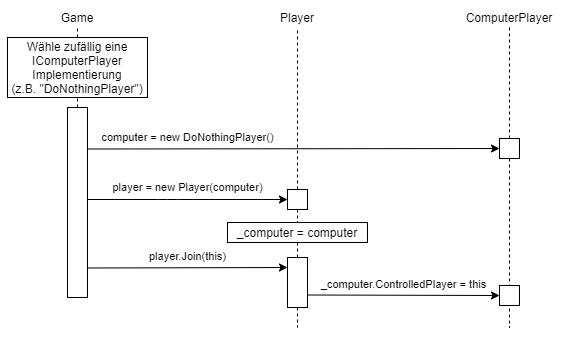

The diagram above was exported from draw.io. Its source (the exported page's mxGraphModel, read from the mxfile embedded in the PNG):
<mxGraphModel dx="981" dy="484" grid="1" gridSize="10" guides="1" tooltips="1" connect="1" arrows="1" fold="1" page="1" pageScale="1" pageWidth="827" pageHeight="1169" math="0" shadow="0">
  <root>
    <mxCell id="0" />
    <mxCell id="1" parent="0" />
    <mxCell id="DU9Pxa822Ywa4XOexJHy-1" value="Game" style="text;html=1;strokeColor=none;fillColor=none;align=center;verticalAlign=middle;whiteSpace=wrap;rounded=0;" vertex="1" parent="1">
      <mxGeometry x="50" y="60" width="40" height="20" as="geometry" />
    </mxCell>
    <mxCell id="DU9Pxa822Ywa4XOexJHy-2" value="" style="rounded=0;whiteSpace=wrap;html=1;" vertex="1" parent="1">
      <mxGeometry x="60" y="160" width="20" height="190" as="geometry" />
    </mxCell>
    <mxCell id="DU9Pxa822Ywa4XOexJHy-3" value="" style="rounded=0;whiteSpace=wrap;html=1;" vertex="1" parent="1">
      <mxGeometry x="280" y="242" width="20" height="20" as="geometry" />
    </mxCell>
    <mxCell id="DU9Pxa822Ywa4XOexJHy-5" value="Wähle zufällig eine IComputerPlayer Implementierung&lt;br&gt;(z.B. &quot;DoNothingPlayer&quot;)" style="rounded=0;whiteSpace=wrap;html=1;" vertex="1" parent="1">
      <mxGeometry y="90" width="140" height="60" as="geometry" />
    </mxCell>
    <mxCell id="DU9Pxa822Ywa4XOexJHy-7" value="Player" style="text;html=1;strokeColor=none;fillColor=none;align=center;verticalAlign=middle;whiteSpace=wrap;rounded=0;" vertex="1" parent="1">
      <mxGeometry x="270" y="60" width="40" height="20" as="geometry" />
    </mxCell>
    <mxCell id="DU9Pxa822Ywa4XOexJHy-8" value="player = new Player(computer)" style="endArrow=classic;html=1;exitX=1;exitY=0.5;exitDx=0;exitDy=0;entryX=0;entryY=0.5;entryDx=0;entryDy=0;" edge="1" parent="1">
      <mxGeometry y="12" width="50" height="50" relative="1" as="geometry">
        <mxPoint x="80" y="252" as="sourcePoint" />
        <mxPoint x="280" y="252" as="targetPoint" />
        <Array as="points">
          <mxPoint x="160" y="252" />
        </Array>
        <mxPoint as="offset" />
      </mxGeometry>
    </mxCell>
    <mxCell id="DU9Pxa822Ywa4XOexJHy-9" value="player.Join(this)" style="endArrow=classic;html=1;exitX=1;exitY=0.75;exitDx=0;exitDy=0;entryX=0;entryY=0.5;entryDx=0;entryDy=0;" edge="1" parent="1">
      <mxGeometry x="0.0003" y="11" width="50" height="50" relative="1" as="geometry">
        <mxPoint x="80" y="320.5" as="sourcePoint" />
        <mxPoint x="280" y="320" as="targetPoint" />
        <mxPoint as="offset" />
      </mxGeometry>
    </mxCell>
    <mxCell id="DU9Pxa822Ywa4XOexJHy-14" value="" style="endArrow=none;dashed=1;html=1;entryX=0.5;entryY=1;entryDx=0;entryDy=0;exitX=0.5;exitY=0;exitDx=0;exitDy=0;" edge="1" parent="1" source="DU9Pxa822Ywa4XOexJHy-3" target="DU9Pxa822Ywa4XOexJHy-7">
      <mxGeometry width="50" height="50" relative="1" as="geometry">
        <mxPoint x="310" y="170" as="sourcePoint" />
        <mxPoint x="360" y="120" as="targetPoint" />
      </mxGeometry>
    </mxCell>
    <mxCell id="DU9Pxa822Ywa4XOexJHy-15" value="" style="rounded=0;whiteSpace=wrap;html=1;" vertex="1" parent="1">
      <mxGeometry x="280" y="310" width="20" height="50" as="geometry" />
    </mxCell>
    <mxCell id="DU9Pxa822Ywa4XOexJHy-16" value="" style="endArrow=none;dashed=1;html=1;exitX=0.5;exitY=1;exitDx=0;exitDy=0;entryX=0.5;entryY=0;entryDx=0;entryDy=0;" edge="1" parent="1" source="DU9Pxa822Ywa4XOexJHy-3" target="DU9Pxa822Ywa4XOexJHy-29">
      <mxGeometry width="50" height="50" relative="1" as="geometry">
        <mxPoint x="280" y="320" as="sourcePoint" />
        <mxPoint x="330" y="270" as="targetPoint" />
      </mxGeometry>
    </mxCell>
    <mxCell id="DU9Pxa822Ywa4XOexJHy-17" value="ComputerPlayer" style="text;html=1;strokeColor=none;fillColor=none;align=center;verticalAlign=middle;whiteSpace=wrap;rounded=0;" vertex="1" parent="1">
      <mxGeometry x="447" y="60" width="110" height="20" as="geometry" />
    </mxCell>
    <mxCell id="DU9Pxa822Ywa4XOexJHy-18" value="computer = new DoNothingPlayer()" style="endArrow=classic;html=1;exitX=1;exitY=0.25;exitDx=0;exitDy=0;entryX=0;entryY=0.5;entryDx=0;entryDy=0;" edge="1" parent="1" target="DU9Pxa822Ywa4XOexJHy-19">
      <mxGeometry x="-0.5145" y="11" width="50" height="50" relative="1" as="geometry">
        <mxPoint x="80" y="201.5" as="sourcePoint" />
        <mxPoint x="490" y="201" as="targetPoint" />
        <mxPoint as="offset" />
      </mxGeometry>
    </mxCell>
    <mxCell id="DU9Pxa822Ywa4XOexJHy-19" value="" style="rounded=0;whiteSpace=wrap;html=1;" vertex="1" parent="1">
      <mxGeometry x="492" y="191" width="20" height="20" as="geometry" />
    </mxCell>
    <mxCell id="DU9Pxa822Ywa4XOexJHy-21" value="" style="endArrow=none;dashed=1;html=1;exitX=0.5;exitY=1;exitDx=0;exitDy=0;" edge="1" parent="1" source="DU9Pxa822Ywa4XOexJHy-15">
      <mxGeometry width="50" height="50" relative="1" as="geometry">
        <mxPoint x="300" y="268" as="sourcePoint" />
        <mxPoint x="290" y="380" as="targetPoint" />
      </mxGeometry>
    </mxCell>
    <mxCell id="DU9Pxa822Ywa4XOexJHy-22" value="" style="endArrow=none;dashed=1;html=1;entryX=0.5;entryY=1;entryDx=0;entryDy=0;exitX=0.5;exitY=0;exitDx=0;exitDy=0;" edge="1" parent="1" source="DU9Pxa822Ywa4XOexJHy-19" target="DU9Pxa822Ywa4XOexJHy-17">
      <mxGeometry width="50" height="50" relative="1" as="geometry">
        <mxPoint x="532" y="279" as="sourcePoint" />
        <mxPoint x="532" y="121" as="targetPoint" />
      </mxGeometry>
    </mxCell>
    <mxCell id="DU9Pxa822Ywa4XOexJHy-23" value="" style="endArrow=none;dashed=1;html=1;exitX=0.5;exitY=1;exitDx=0;exitDy=0;" edge="1" parent="1" source="DU9Pxa822Ywa4XOexJHy-19">
      <mxGeometry width="50" height="50" relative="1" as="geometry">
        <mxPoint x="562" y="200" as="sourcePoint" />
        <mxPoint x="502" y="380" as="targetPoint" />
      </mxGeometry>
    </mxCell>
    <mxCell id="DU9Pxa822Ywa4XOexJHy-24" value="" style="endArrow=none;dashed=1;html=1;exitX=0.5;exitY=0;exitDx=0;exitDy=0;entryX=0.5;entryY=1;entryDx=0;entryDy=0;" edge="1" parent="1" source="DU9Pxa822Ywa4XOexJHy-2" target="DU9Pxa822Ywa4XOexJHy-5">
      <mxGeometry width="50" height="50" relative="1" as="geometry">
        <mxPoint x="490" y="220" as="sourcePoint" />
        <mxPoint x="480" y="410" as="targetPoint" />
      </mxGeometry>
    </mxCell>
    <mxCell id="DU9Pxa822Ywa4XOexJHy-28" value="" style="endArrow=none;dashed=1;html=1;entryX=0.5;entryY=1;entryDx=0;entryDy=0;exitX=0.5;exitY=0;exitDx=0;exitDy=0;" edge="1" parent="1" source="DU9Pxa822Ywa4XOexJHy-5" target="DU9Pxa822Ywa4XOexJHy-1">
      <mxGeometry width="50" height="50" relative="1" as="geometry">
        <mxPoint x="300" y="255" as="sourcePoint" />
        <mxPoint x="300" y="90" as="targetPoint" />
      </mxGeometry>
    </mxCell>
    <mxCell id="DU9Pxa822Ywa4XOexJHy-29" value="_computer = computer" style="rounded=0;whiteSpace=wrap;html=1;" vertex="1" parent="1">
      <mxGeometry x="220" y="275" width="140" height="20" as="geometry" />
    </mxCell>
    <mxCell id="DU9Pxa822Ywa4XOexJHy-30" value="" style="endArrow=none;dashed=1;html=1;exitX=0.5;exitY=0;exitDx=0;exitDy=0;entryX=0.5;entryY=1;entryDx=0;entryDy=0;" edge="1" parent="1" source="DU9Pxa822Ywa4XOexJHy-15" target="DU9Pxa822Ywa4XOexJHy-29">
      <mxGeometry width="50" height="50" relative="1" as="geometry">
        <mxPoint x="300" y="271.9999999999999" as="sourcePoint" />
        <mxPoint x="300" y="281" as="targetPoint" />
      </mxGeometry>
    </mxCell>
    <mxCell id="DU9Pxa822Ywa4XOexJHy-32" value="_computer.ControlledPlayer = this" style="endArrow=classic;html=1;exitX=1;exitY=0.75;exitDx=0;exitDy=0;entryX=0;entryY=0.5;entryDx=0;entryDy=0;" edge="1" parent="1" source="DU9Pxa822Ywa4XOexJHy-15" target="DU9Pxa822Ywa4XOexJHy-33">
      <mxGeometry x="0.0003" y="11" width="50" height="50" relative="1" as="geometry">
        <mxPoint x="300" y="350.4999999999999" as="sourcePoint" />
        <mxPoint x="490" y="350" as="targetPoint" />
        <mxPoint as="offset" />
      </mxGeometry>
    </mxCell>
    <mxCell id="DU9Pxa822Ywa4XOexJHy-33" value="" style="rounded=0;whiteSpace=wrap;html=1;" vertex="1" parent="1">
      <mxGeometry x="492" y="338" width="20" height="20" as="geometry" />
    </mxCell>
  </root>
</mxGraphModel>